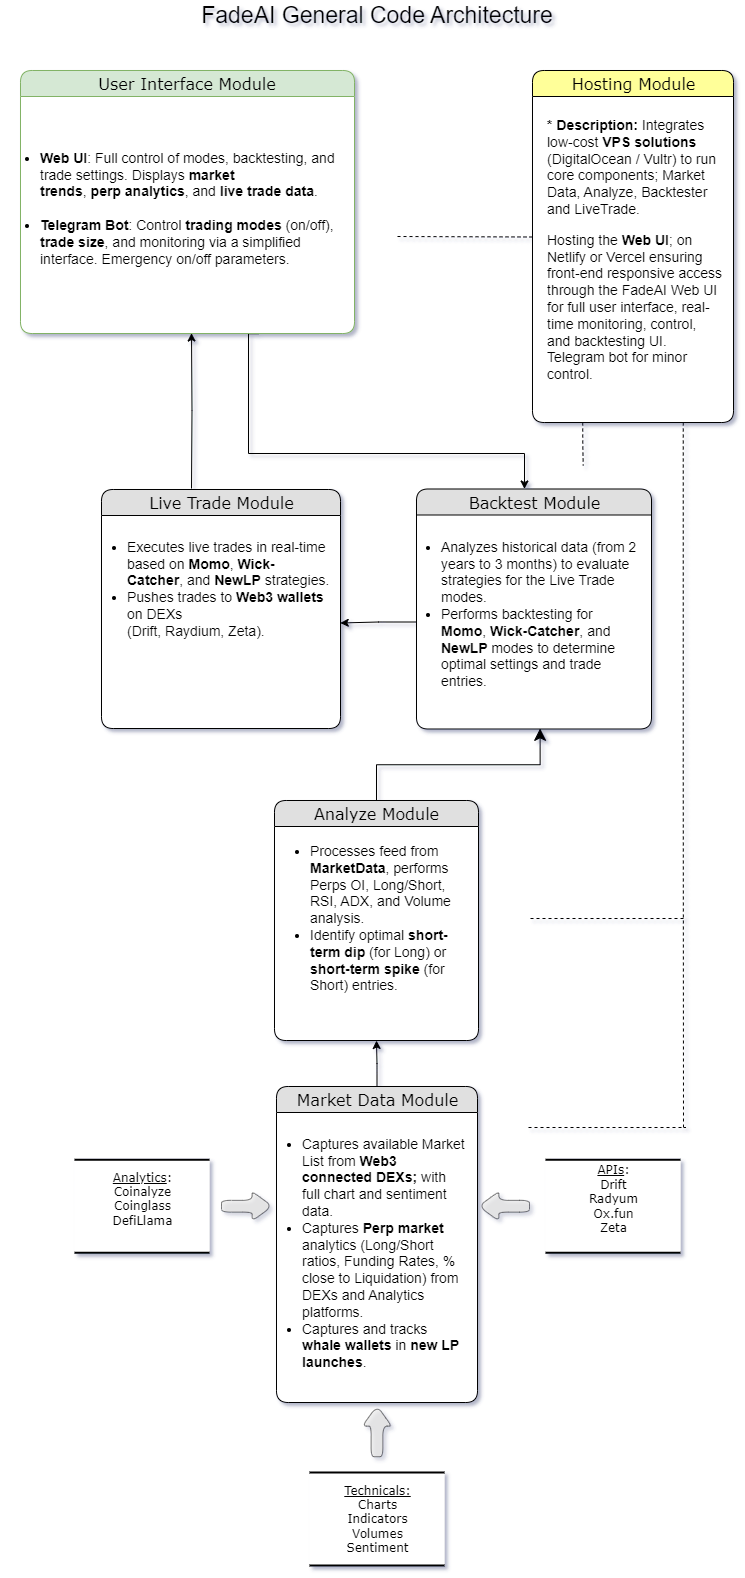

The diagram above was exported from draw.io. Its source (the exported page's mxGraphModel, read from the mxfile embedded in the PNG):
<mxGraphModel dx="993" dy="525" grid="0" gridSize="10" guides="1" tooltips="1" connect="1" arrows="1" fold="1" page="1" pageScale="1" pageWidth="850" pageHeight="1100" background="none" math="0" shadow="1">
  <root>
    <mxCell id="0" />
    <mxCell id="1" parent="0" />
    <mxCell id="1-tYnNhUMnmTZopYRYr_-44" style="edgeStyle=orthogonalEdgeStyle;rounded=1;orthogonalLoop=1;jettySize=auto;html=1;exitX=0.75;exitY=1;exitDx=0;exitDy=0;dashed=1;strokeColor=default;strokeWidth=1;align=center;verticalAlign=middle;fontFamily=Helvetica;fontSize=11;fontColor=default;labelBackgroundColor=default;jumpSize=5;startArrow=none;startFill=0;endArrow=none;curved=0;" edge="1" parent="1" source="21ea969265ad0168-10">
      <mxGeometry relative="1" as="geometry">
        <mxPoint x="731" y="1139" as="targetPoint" />
      </mxGeometry>
    </mxCell>
    <mxCell id="1-tYnNhUMnmTZopYRYr_-45" style="edgeStyle=orthogonalEdgeStyle;rounded=1;orthogonalLoop=1;jettySize=auto;html=1;exitX=0.25;exitY=1;exitDx=0;exitDy=0;dashed=1;strokeColor=default;strokeWidth=1;align=center;verticalAlign=middle;fontFamily=Helvetica;fontSize=11;fontColor=default;labelBackgroundColor=default;jumpSize=5;startArrow=none;startFill=0;endArrow=none;curved=0;" edge="1" parent="1" source="21ea969265ad0168-10">
      <mxGeometry relative="1" as="geometry">
        <mxPoint x="630.75" y="475" as="targetPoint" />
      </mxGeometry>
    </mxCell>
    <mxCell id="21ea969265ad0168-10" value="Hosting Module" style="swimlane;html=1;fontStyle=0;childLayout=stackLayout;horizontal=1;startSize=26;horizontalStack=0;resizeParent=1;resizeLast=0;collapsible=1;marginBottom=0;swimlaneFillColor=#ffffff;align=center;rounded=1;shadow=0;comic=0;labelBackgroundColor=none;strokeWidth=1;fontFamily=Verdana;fontSize=16;fillColor=#FFFF99;gradientColor=none;glass=0;swimlaneLine=1;" parent="1" vertex="1">
      <mxGeometry x="580" y="80" width="201" height="352" as="geometry" />
    </mxCell>
    <mxCell id="1-tYnNhUMnmTZopYRYr_-43" style="edgeStyle=orthogonalEdgeStyle;rounded=1;orthogonalLoop=1;jettySize=auto;html=1;exitX=0;exitY=0.5;exitDx=0;exitDy=0;dashed=1;strokeColor=default;strokeWidth=1;align=center;verticalAlign=middle;fontFamily=Helvetica;fontSize=11;fontColor=default;labelBackgroundColor=default;jumpSize=5;startArrow=none;startFill=0;endArrow=none;curved=0;" edge="1" parent="21ea969265ad0168-10" source="21ea969265ad0168-11">
      <mxGeometry relative="1" as="geometry">
        <mxPoint x="-136" y="166" as="targetPoint" />
      </mxGeometry>
    </mxCell>
    <mxCell id="21ea969265ad0168-11" value="&lt;p class=&quot;MsoNormal&quot;&gt;&lt;b&gt;* Description: &lt;/b&gt;Integrates&lt;br&gt;low-cost &lt;b&gt;VPS solutions&lt;/b&gt; (DigitalOcean / Vultr) to run core components; Market Data, Analyze, Backtester and LiveTrade.&amp;nbsp;&lt;/p&gt;&lt;p class=&quot;MsoNormal&quot;&gt;Hosting the&lt;b&gt; Web UI&lt;/b&gt;; on Netlify or Vercel ensuring front-end responsive access through the FadeAI Web UI for full user interface, real-time monitoring, control, and backtesting UI. Telegram bot for minor control.&lt;/p&gt;" style="text;html=1;strokeColor=none;fillColor=none;spacingLeft=13;spacingRight=10;whiteSpace=wrap;overflow=hidden;rotatable=0;points=[[0,0.5],[1,0.5]];portConstraint=eastwest;fontSize=14;" parent="21ea969265ad0168-10" vertex="1">
      <mxGeometry y="26" width="201" height="281" as="geometry" />
    </mxCell>
    <mxCell id="21ea969265ad0168-30" value="&lt;u&gt;APIs&lt;/u&gt;:&lt;div&gt;Drift&lt;/div&gt;&lt;div&gt;Radyum&lt;/div&gt;&lt;div&gt;Ox.fun&lt;/div&gt;&lt;div&gt;Zeta&lt;/div&gt;&lt;div&gt;&lt;br&gt;&lt;/div&gt;" style="html=1;rounded=0;shadow=0;comic=0;labelBackgroundColor=none;strokeWidth=2;fontFamily=Verdana;fontSize=12;align=center;shape=mxgraph.ios7ui.horLines;" parent="1" vertex="1">
      <mxGeometry x="593" y="1169.25" width="135" height="93" as="geometry" />
    </mxCell>
    <mxCell id="21ea969265ad0168-36" style="edgeStyle=orthogonalEdgeStyle;html=1;labelBackgroundColor=none;startFill=0;startSize=8;endFill=1;endSize=8;fontFamily=Verdana;fontSize=12;" parent="1" edge="1">
      <mxGeometry relative="1" as="geometry">
        <mxPoint x="160" y="231" as="sourcePoint" />
        <mxPoint x="240" y="266" as="targetPoint" />
      </mxGeometry>
    </mxCell>
    <mxCell id="1-tYnNhUMnmTZopYRYr_-27" style="edgeStyle=orthogonalEdgeStyle;rounded=0;orthogonalLoop=1;jettySize=auto;html=1;exitX=0.713;exitY=1.001;exitDx=0;exitDy=0;exitPerimeter=0;" edge="1" parent="1" source="1-tYnNhUMnmTZopYRYr_-2" target="1-tYnNhUMnmTZopYRYr_-6">
      <mxGeometry relative="1" as="geometry">
        <Array as="points">
          <mxPoint x="296" y="463" />
          <mxPoint x="572" y="463" />
        </Array>
      </mxGeometry>
    </mxCell>
    <mxCell id="1-tYnNhUMnmTZopYRYr_-1" value="User Interface Module" style="swimlane;fontStyle=0;childLayout=stackLayout;horizontal=1;startSize=26;fillColor=#d5e8d4;horizontalStack=0;resizeParent=1;resizeLast=0;collapsible=1;marginBottom=0;swimlaneFillColor=#ffffff;align=center;rounded=1;shadow=0;comic=0;labelBackgroundColor=none;strokeWidth=1;fontFamily=Verdana;fontSize=16;strokeColor=#82b366;" vertex="1" parent="1">
      <mxGeometry x="68" y="80" width="334" height="263" as="geometry" />
    </mxCell>
    <mxCell id="1-tYnNhUMnmTZopYRYr_-2" value="&lt;ul type=&quot;disc&quot; style=&quot;margin-top:0in&quot;&gt;&lt;br&gt; &lt;li class=&quot;MsoNormal&quot;&gt;&lt;b&gt;Web UI&lt;/b&gt;: Full control of modes, backtesting, and trade settings. Displays &lt;b&gt;market&lt;br&gt;     trends&lt;/b&gt;, &lt;b&gt;perp analytics&lt;/b&gt;, and &lt;b&gt;live trade data&lt;/b&gt;.&lt;/li&gt;&lt;br&gt; &lt;li class=&quot;MsoNormal&quot;&gt;&lt;b&gt;Telegram Bot&lt;/b&gt;: Control &lt;b&gt;trading modes&lt;/b&gt; (on/off), &lt;b&gt;trade size&lt;/b&gt;, and monitoring&lt;b&gt;&amp;nbsp;&lt;/b&gt;via a simplified interface. Emergency on/off parameters.&lt;/li&gt;&lt;br&gt;&lt;/ul&gt;" style="text;html=1;strokeColor=none;fillColor=none;spacingLeft=-22;spacingRight=4;overflow=hidden;rotatable=0;points=[[0,0.5],[1,0.5]];portConstraint=eastwest;fontSize=14;align=left;whiteSpace=wrap;verticalAlign=middle;" vertex="1" parent="1-tYnNhUMnmTZopYRYr_-1">
      <mxGeometry y="26" width="334" height="237" as="geometry" />
    </mxCell>
    <mxCell id="1-tYnNhUMnmTZopYRYr_-6" value="Backtest Module" style="swimlane;html=1;fontStyle=0;childLayout=stackLayout;horizontal=1;startSize=26;fillColor=#e0e0e0;horizontalStack=0;resizeParent=1;resizeLast=0;collapsible=1;marginBottom=0;swimlaneFillColor=#ffffff;align=center;rounded=1;shadow=0;comic=0;labelBackgroundColor=none;strokeWidth=1;fontFamily=Verdana;fontSize=16;" vertex="1" parent="1">
      <mxGeometry x="464" y="498.5" width="235" height="240" as="geometry" />
    </mxCell>
    <mxCell id="1-tYnNhUMnmTZopYRYr_-7" value="&lt;ul type=&quot;disc&quot; style=&quot;margin-top:0in&quot;&gt;&lt;br&gt; &lt;li class=&quot;MsoNormal&quot;&gt;Analyzes historical data (from 2 years to 3 months) to evaluate strategies for the Live Trade modes.&lt;/li&gt;&lt;li class=&quot;MsoNormal&quot;&gt;Performs backtesting for &lt;b&gt;Momo&lt;/b&gt;, &lt;b&gt;Wick-Catcher&lt;/b&gt;, and &lt;b&gt;NewLP&amp;nbsp;&lt;/b&gt;modes to determine optimal settings and trade entries.&lt;/li&gt;&lt;br&gt;&lt;/ul&gt;" style="text;html=1;strokeColor=none;fillColor=none;spacingLeft=-17;spacingRight=10;whiteSpace=wrap;overflow=hidden;rotatable=0;points=[[0,0.5],[1,0.5]];portConstraint=eastwest;fontSize=14;" vertex="1" parent="1-tYnNhUMnmTZopYRYr_-6">
      <mxGeometry y="26" width="235" height="214" as="geometry" />
    </mxCell>
    <mxCell id="1-tYnNhUMnmTZopYRYr_-8" value="Analyze Module" style="swimlane;html=1;fontStyle=0;childLayout=stackLayout;horizontal=1;startSize=26;fillColor=#e0e0e0;horizontalStack=0;resizeParent=1;resizeLast=0;collapsible=1;marginBottom=0;swimlaneFillColor=#ffffff;align=center;rounded=1;shadow=0;comic=0;labelBackgroundColor=none;strokeWidth=1;fontFamily=Verdana;fontSize=16;" vertex="1" parent="1">
      <mxGeometry x="322" y="810" width="204" height="240" as="geometry" />
    </mxCell>
    <mxCell id="1-tYnNhUMnmTZopYRYr_-42" style="edgeStyle=orthogonalEdgeStyle;rounded=0;orthogonalLoop=1;jettySize=auto;html=1;exitX=0.5;exitY=0;exitDx=0;exitDy=0;entryX=0.5;entryY=1;entryDx=0;entryDy=0;" edge="1" parent="1" source="1-tYnNhUMnmTZopYRYr_-10" target="1-tYnNhUMnmTZopYRYr_-8">
      <mxGeometry relative="1" as="geometry" />
    </mxCell>
    <mxCell id="1-tYnNhUMnmTZopYRYr_-10" value="Market Data Module" style="swimlane;html=1;fontStyle=0;childLayout=stackLayout;horizontal=1;startSize=26;fillColor=#e0e0e0;horizontalStack=0;resizeParent=1;resizeLast=0;collapsible=1;marginBottom=0;swimlaneFillColor=#ffffff;align=center;rounded=1;shadow=0;comic=0;labelBackgroundColor=none;strokeWidth=1;fontFamily=Verdana;fontSize=16;" vertex="1" parent="1">
      <mxGeometry x="324" y="1096" width="201" height="316" as="geometry" />
    </mxCell>
    <mxCell id="1-tYnNhUMnmTZopYRYr_-11" value="&lt;div&gt;&lt;b&gt;&lt;br&gt;&lt;/b&gt;&lt;/div&gt;&lt;ul type=&quot;disc&quot; style=&quot;margin-top:0in&quot;&gt;&lt;li class=&quot;MsoNormal&quot;&gt;Captures available Market List from &lt;b&gt;Web3 connected DEXs; &lt;/b&gt;with full chart and sentiment data.&lt;/li&gt;&lt;li class=&quot;MsoNormal&quot;&gt;Captures &lt;b&gt;Perp market&lt;/b&gt; analytics (Long/Short ratios, Funding Rates, %&lt;br&gt;     close to Liquidation) from DEXs and Analytics platforms.&lt;/li&gt;&lt;li class=&quot;MsoNormal&quot;&gt;Captures and tracks &lt;b&gt;whale wallets&lt;/b&gt; in &lt;b&gt;new LP launches&lt;/b&gt;.&lt;/li&gt;&lt;br&gt;&lt;/ul&gt;" style="text;html=1;strokeColor=none;fillColor=none;spacingLeft=-16;spacingRight=10;whiteSpace=wrap;overflow=hidden;rotatable=0;points=[[0,0.5],[1,0.5]];portConstraint=eastwest;fontSize=14;" vertex="1" parent="1-tYnNhUMnmTZopYRYr_-10">
      <mxGeometry y="26" width="201" height="267" as="geometry" />
    </mxCell>
    <mxCell id="1-tYnNhUMnmTZopYRYr_-12" value="" style="shape=singleArrow;whiteSpace=wrap;html=1;arrowWidth=0.4;arrowSize=0.4;fontSize=16;fontFamily=Verdana;fillColor=#e0e0e0;fontStyle=0;startSize=26;swimlaneFillColor=#ffffff;rounded=1;shadow=0;comic=0;labelBackgroundColor=none;strokeWidth=1;flipV=0;flipH=1;opacity=50;" vertex="1" parent="1">
      <mxGeometry x="526" y="1201" width="51" height="29.5" as="geometry" />
    </mxCell>
    <mxCell id="1-tYnNhUMnmTZopYRYr_-14" value="" style="shape=singleArrow;whiteSpace=wrap;html=1;arrowWidth=0.4;arrowSize=0.4;fontSize=16;fontFamily=Verdana;fillColor=#e0e0e0;fontStyle=0;startSize=26;swimlaneFillColor=#ffffff;rounded=1;shadow=0;comic=0;labelBackgroundColor=none;strokeWidth=1;flipV=0;flipH=0;opacity=50;" vertex="1" parent="1">
      <mxGeometry x="269" y="1201" width="51" height="29.5" as="geometry" />
    </mxCell>
    <mxCell id="1-tYnNhUMnmTZopYRYr_-15" value="" style="shape=singleArrow;whiteSpace=wrap;html=1;arrowWidth=0.4;arrowSize=0.4;fontSize=16;fontFamily=Verdana;fillColor=#e0e0e0;fontStyle=0;startSize=26;swimlaneFillColor=#ffffff;rounded=1;shadow=0;comic=0;labelBackgroundColor=none;strokeWidth=1;flipV=0;flipH=1;rotation=90;opacity=50;" vertex="1" parent="1">
      <mxGeometry x="399" y="1426" width="51" height="29.5" as="geometry" />
    </mxCell>
    <mxCell id="1-tYnNhUMnmTZopYRYr_-16" value="&lt;u&gt;Analytics&lt;/u&gt;:&lt;div&gt;Coinalyze&lt;/div&gt;&lt;div&gt;Coinglass&lt;/div&gt;&lt;div&gt;DefiLlama&lt;/div&gt;&lt;div&gt;&lt;br&gt;&lt;/div&gt;" style="html=1;rounded=0;shadow=0;comic=0;labelBackgroundColor=none;strokeWidth=2;fontFamily=Verdana;fontSize=12;align=center;shape=mxgraph.ios7ui.horLines;" vertex="1" parent="1">
      <mxGeometry x="122" y="1169.25" width="135" height="93" as="geometry" />
    </mxCell>
    <mxCell id="1-tYnNhUMnmTZopYRYr_-17" value="&lt;div&gt;&lt;span&gt;&lt;u&gt;Technicals:&lt;/u&gt;&lt;/span&gt;&lt;/div&gt;&lt;div&gt;&lt;span&gt;Charts&lt;/span&gt;&lt;/div&gt;&lt;div&gt;&lt;span&gt;Indicators&lt;/span&gt;&lt;/div&gt;&lt;div&gt;&lt;span&gt;Volumes&lt;/span&gt;&lt;/div&gt;&lt;div&gt;&lt;span&gt;Sentiment&lt;/span&gt;&lt;/div&gt;" style="html=1;rounded=0;shadow=0;comic=0;labelBackgroundColor=none;strokeWidth=2;fontFamily=Verdana;fontSize=12;align=center;shape=mxgraph.ios7ui.horLines;fontStyle=0" vertex="1" parent="1">
      <mxGeometry x="357" y="1482" width="135" height="93" as="geometry" />
    </mxCell>
    <mxCell id="1-tYnNhUMnmTZopYRYr_-3" value="Live Trade Module" style="swimlane;html=1;fontStyle=0;childLayout=stackLayout;horizontal=1;startSize=26;fillColor=#e0e0e0;horizontalStack=0;resizeParent=1;resizeLast=0;collapsible=1;marginBottom=0;swimlaneFillColor=#ffffff;align=center;rounded=1;shadow=0;comic=0;labelBackgroundColor=none;strokeWidth=1;fontFamily=Verdana;fontSize=16;" vertex="1" parent="1">
      <mxGeometry x="149" y="499" width="239" height="239" as="geometry" />
    </mxCell>
    <mxCell id="1-tYnNhUMnmTZopYRYr_-4" value="&lt;ul type=&quot;disc&quot; style=&quot;margin-top:0in&quot;&gt;&lt;br&gt; &lt;li class=&quot;MsoNormal&quot;&gt;Executes live trades in real-time based on &lt;b&gt;Momo&lt;/b&gt;, &lt;b&gt;Wick- Catcher&lt;/b&gt;, and &lt;b&gt;NewLP&lt;/b&gt; strategies.&lt;/li&gt;&lt;li class=&quot;MsoNormal&quot;&gt;Pushes trades to &lt;b&gt;Web3 wallets&lt;/b&gt; on DEXs&lt;br&gt;     (Drift, Raydium, Zeta).&lt;/li&gt;&lt;br&gt;&lt;/ul&gt;" style="text;html=1;strokeColor=none;fillColor=none;spacingLeft=-16;spacingRight=10;whiteSpace=wrap;overflow=hidden;rotatable=0;points=[[0,0.5],[1,0.5]];portConstraint=eastwest;fontSize=14;" vertex="1" parent="1-tYnNhUMnmTZopYRYr_-3">
      <mxGeometry y="26" width="239" height="172" as="geometry" />
    </mxCell>
    <mxCell id="1-tYnNhUMnmTZopYRYr_-21" value="FadeAI General Code Architecture" style="text;html=1;align=center;verticalAlign=middle;whiteSpace=wrap;rounded=0;fontSize=23;" vertex="1" parent="1">
      <mxGeometry x="241" y="10" width="368" height="30" as="geometry" />
    </mxCell>
    <mxCell id="1-tYnNhUMnmTZopYRYr_-24" style="edgeStyle=orthogonalEdgeStyle;rounded=0;orthogonalLoop=1;jettySize=auto;html=1;exitX=0.5;exitY=0;exitDx=0;exitDy=0;entryX=0.526;entryY=0.997;entryDx=0;entryDy=0;entryPerimeter=0;fontSize=12;endSize=10;" edge="1" parent="1" source="1-tYnNhUMnmTZopYRYr_-8" target="1-tYnNhUMnmTZopYRYr_-7">
      <mxGeometry relative="1" as="geometry" />
    </mxCell>
    <mxCell id="1-tYnNhUMnmTZopYRYr_-25" style="edgeStyle=orthogonalEdgeStyle;rounded=0;orthogonalLoop=1;jettySize=auto;html=1;entryX=0.512;entryY=0.998;entryDx=0;entryDy=0;entryPerimeter=0;" edge="1" parent="1" target="1-tYnNhUMnmTZopYRYr_-2">
      <mxGeometry relative="1" as="geometry">
        <mxPoint x="239" y="498" as="sourcePoint" />
      </mxGeometry>
    </mxCell>
    <mxCell id="1-tYnNhUMnmTZopYRYr_-37" style="edgeStyle=orthogonalEdgeStyle;rounded=0;orthogonalLoop=1;jettySize=auto;html=1;exitX=0;exitY=0.5;exitDx=0;exitDy=0;entryX=0.999;entryY=0.625;entryDx=0;entryDy=0;entryPerimeter=0;" edge="1" parent="1" source="1-tYnNhUMnmTZopYRYr_-7" target="1-tYnNhUMnmTZopYRYr_-4">
      <mxGeometry relative="1" as="geometry" />
    </mxCell>
    <mxCell id="1-tYnNhUMnmTZopYRYr_-9" value="&lt;ul type=&quot;disc&quot; style=&quot;margin-top:0in&quot;&gt;&lt;ul type=&quot;disc&quot; style=&quot;margin-top:0in&quot;&gt;&lt;li class=&quot;MsoNormal&quot;&gt;Processes feed from &lt;b&gt;MarketData&lt;/b&gt;, performs Perps OI, Long/Short, RSI, ADX, and Volume analysis.&lt;/li&gt;&lt;li class=&quot;MsoNormal&quot;&gt;Identify optimal &lt;b&gt;short-term dip&lt;/b&gt; (for Long) or &lt;b&gt;short-term spike&lt;/b&gt; (for Short) entries.&lt;/li&gt;&lt;/ul&gt;&lt;/ul&gt;" style="text;html=1;strokeColor=none;fillColor=none;spacingLeft=-56;spacingRight=10;whiteSpace=wrap;overflow=hidden;rotatable=0;points=[[0,0.5],[1,0.5]];portConstraint=eastwest;fontSize=14;" vertex="1" parent="1">
      <mxGeometry x="332" y="846" width="189" height="172" as="geometry" />
    </mxCell>
    <mxCell id="1-tYnNhUMnmTZopYRYr_-46" value="" style="endArrow=none;dashed=1;html=1;strokeWidth=1;rounded=0;" edge="1" parent="1">
      <mxGeometry width="50" height="50" relative="1" as="geometry">
        <mxPoint x="578" y="928" as="sourcePoint" />
        <mxPoint x="731" y="928" as="targetPoint" />
      </mxGeometry>
    </mxCell>
    <mxCell id="1-tYnNhUMnmTZopYRYr_-47" value="" style="endArrow=none;dashed=1;html=1;strokeWidth=1;rounded=0;" edge="1" parent="1">
      <mxGeometry width="50" height="50" relative="1" as="geometry">
        <mxPoint x="576" y="1137" as="sourcePoint" />
        <mxPoint x="733" y="1137" as="targetPoint" />
      </mxGeometry>
    </mxCell>
  </root>
</mxGraphModel>